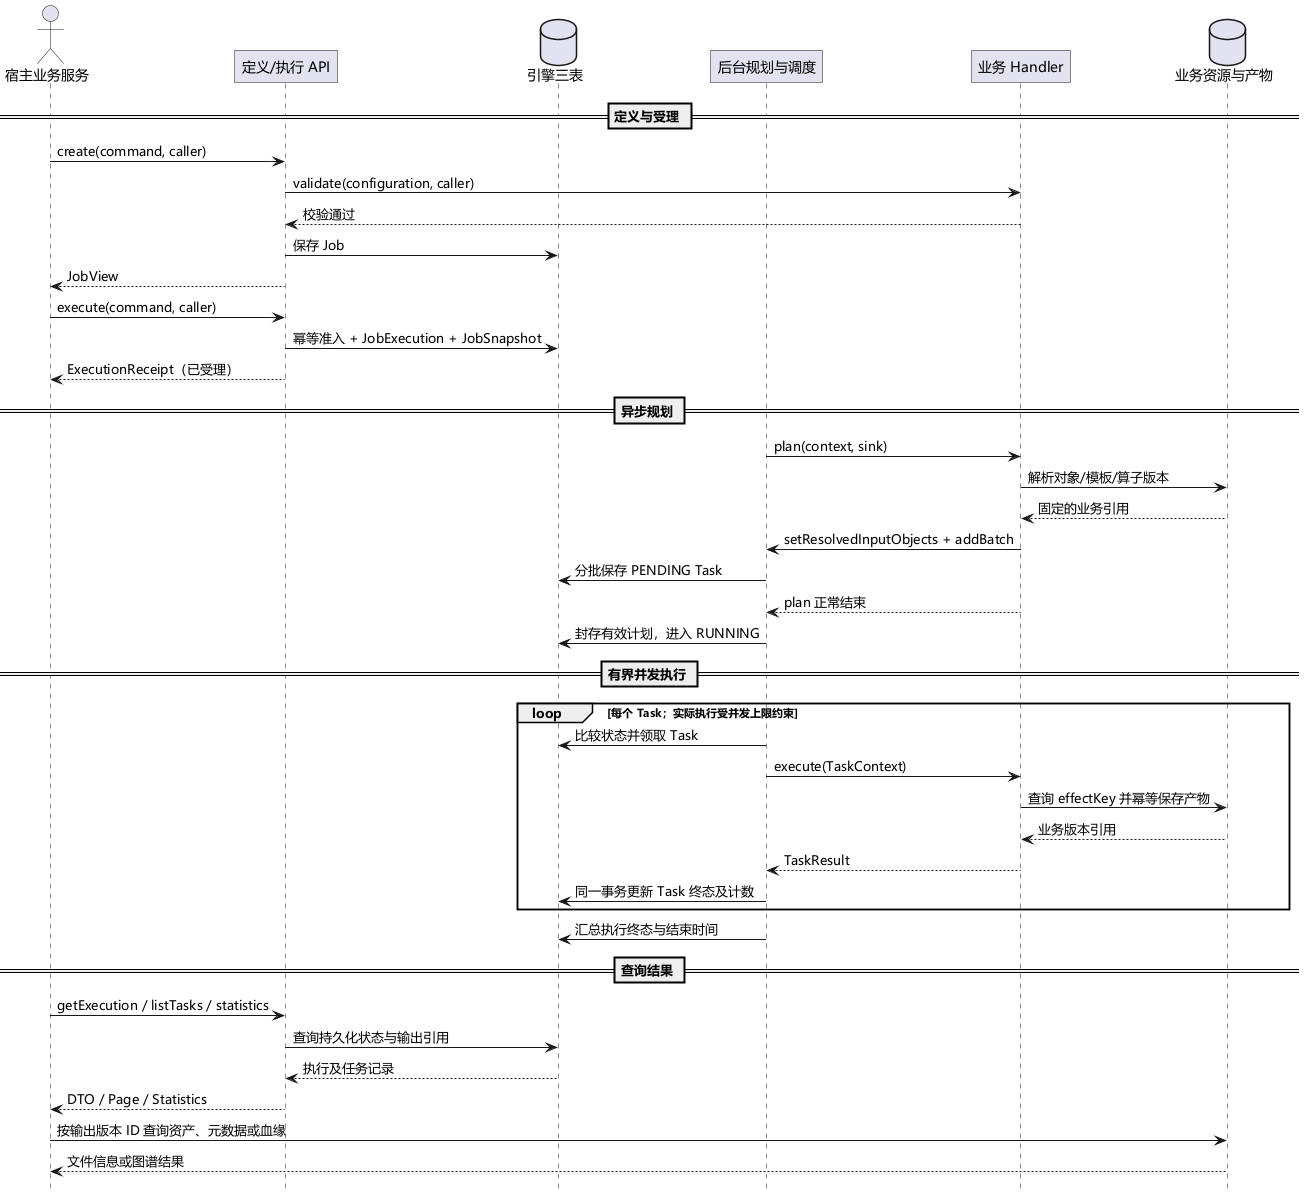

The diagram above was rendered by PlantUML. Its source (embedded in the PNG):
@startuml
skinparam defaultFontName Microsoft YaHei
skinparam backgroundColor white
skinparam shadowing false
skinparam roundcorner 0
hide footbox

actor "宿主业务服务" as Host
participant "定义/执行 API" as API
database "引擎三表" as Store
participant "后台规划与调度" as Runtime
participant "业务 Handler" as Handler
database "业务资源与产物" as Business

== 定义与受理 ==
Host -> API : create(command, caller)
API -> Handler : validate(configuration, caller)
Handler --> API : 校验通过
API -> Store : 保存 Job
API --> Host : JobView
Host -> API : execute(command, caller)
API -> Store : 幂等准入 + JobExecution + JobSnapshot
API --> Host : ExecutionReceipt（已受理）

== 异步规划 ==
Runtime -> Handler : plan(context, sink)
Handler -> Business : 解析对象/模板/算子版本
Business --> Handler : 固定的业务引用
Handler -> Runtime : setResolvedInputObjects + addBatch
Runtime -> Store : 分批保存 PENDING Task
Handler --> Runtime : plan 正常结束
Runtime -> Store : 封存有效计划，进入 RUNNING

== 有界并发执行 ==
loop 每个 Task；实际执行受并发上限约束
  Runtime -> Store : 比较状态并领取 Task
  Runtime -> Handler : execute(TaskContext)
  Handler -> Business : 查询 effectKey 并幂等保存产物
  Business --> Handler : 业务版本引用
  Handler --> Runtime : TaskResult
  Runtime -> Store : 同一事务更新 Task 终态及计数
end
Runtime -> Store : 汇总执行终态与结束时间

== 查询结果 ==
Host -> API : getExecution / listTasks / statistics
API -> Store : 查询持久化状态与输出引用
Store --> API : 执行及任务记录
API --> Host : DTO / Page / Statistics
Host -> Business : 按输出版本 ID 查询资产、元数据或血缘
Business --> Host : 文件信息或图谱结果
@enduml